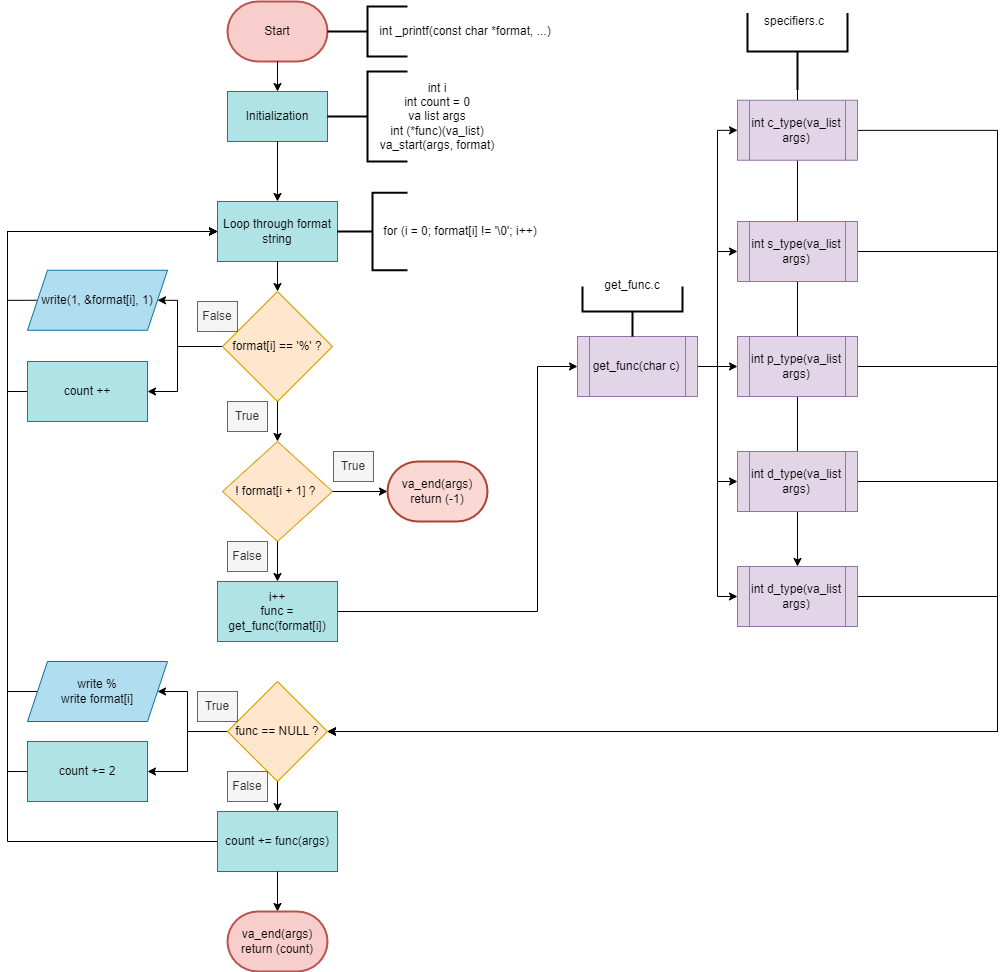

The diagram above was exported from draw.io. Its source (the exported page's mxGraphModel, read from the mxfile embedded in the PNG):
<mxGraphModel dx="1500" dy="887" grid="1" gridSize="10" guides="1" tooltips="1" connect="1" arrows="1" fold="1" page="1" pageScale="1" pageWidth="827" pageHeight="1169" math="0" shadow="0">
  <root>
    <mxCell id="0" />
    <mxCell id="1" parent="0" />
    <mxCell id="eB8kLmbPNaV8ST3g7ngT-3" value="Start" style="strokeWidth=2;html=1;shape=mxgraph.flowchart.terminator;whiteSpace=wrap;fillColor=#f8cecc;strokeColor=#b85450;" parent="1" vertex="1">
      <mxGeometry x="230" y="40" width="100" height="60" as="geometry" />
    </mxCell>
    <mxCell id="eB8kLmbPNaV8ST3g7ngT-4" style="edgeStyle=orthogonalEdgeStyle;rounded=0;orthogonalLoop=1;jettySize=auto;html=1;exitX=0.5;exitY=1;exitDx=0;exitDy=0;exitPerimeter=0;" parent="1" source="eB8kLmbPNaV8ST3g7ngT-3" target="eB8kLmbPNaV8ST3g7ngT-3" edge="1">
      <mxGeometry relative="1" as="geometry" />
    </mxCell>
    <mxCell id="eB8kLmbPNaV8ST3g7ngT-5" value="" style="endArrow=classic;html=1;rounded=0;exitX=0.5;exitY=1;exitDx=0;exitDy=0;exitPerimeter=0;" parent="1" source="eB8kLmbPNaV8ST3g7ngT-3" edge="1">
      <mxGeometry width="50" height="50" relative="1" as="geometry">
        <mxPoint x="240" y="340" as="sourcePoint" />
        <mxPoint x="280" y="130" as="targetPoint" />
      </mxGeometry>
    </mxCell>
    <mxCell id="eB8kLmbPNaV8ST3g7ngT-8" value="" style="strokeWidth=2;html=1;shape=mxgraph.flowchart.annotation_2;align=left;labelPosition=right;pointerEvents=1;" parent="1" vertex="1">
      <mxGeometry x="330" y="45" width="80" height="50" as="geometry" />
    </mxCell>
    <mxCell id="eB8kLmbPNaV8ST3g7ngT-11" value="int _printf(const char *format, ...)" style="text;html=1;align=center;verticalAlign=middle;whiteSpace=wrap;rounded=0;fontStyle=0;fontSize=12;" parent="1" vertex="1">
      <mxGeometry x="370" y="55" width="196" height="30" as="geometry" />
    </mxCell>
    <mxCell id="eB8kLmbPNaV8ST3g7ngT-12" value="Initialization" style="rounded=0;whiteSpace=wrap;html=1;fillColor=#b0e3e6;strokeColor=#0e8088;" parent="1" vertex="1">
      <mxGeometry x="230" y="130" width="100" height="50" as="geometry" />
    </mxCell>
    <mxCell id="eB8kLmbPNaV8ST3g7ngT-13" value="" style="strokeWidth=2;html=1;shape=mxgraph.flowchart.annotation_2;align=left;labelPosition=right;pointerEvents=1;" parent="1" vertex="1">
      <mxGeometry x="330" y="110" width="80" height="90" as="geometry" />
    </mxCell>
    <mxCell id="eB8kLmbPNaV8ST3g7ngT-14" value="int i&lt;div&gt;int count = 0&lt;/div&gt;&lt;div&gt;va list args&lt;/div&gt;&lt;div&gt;int (*func)(va_list)&lt;/div&gt;&lt;div&gt;va_start(args, format)&lt;/div&gt;" style="text;html=1;align=center;verticalAlign=middle;whiteSpace=wrap;rounded=0;" parent="1" vertex="1">
      <mxGeometry x="370" y="111.25" width="140" height="87.5" as="geometry" />
    </mxCell>
    <mxCell id="eB8kLmbPNaV8ST3g7ngT-15" value="" style="endArrow=classic;html=1;rounded=0;exitX=0.5;exitY=1;exitDx=0;exitDy=0;" parent="1" source="eB8kLmbPNaV8ST3g7ngT-12" edge="1">
      <mxGeometry width="50" height="50" relative="1" as="geometry">
        <mxPoint x="260" y="340" as="sourcePoint" />
        <mxPoint x="280" y="240" as="targetPoint" />
      </mxGeometry>
    </mxCell>
    <mxCell id="eB8kLmbPNaV8ST3g7ngT-16" value="Loop through format string" style="rounded=0;whiteSpace=wrap;html=1;fillColor=#b0e3e6;strokeColor=#0e8088;" parent="1" vertex="1">
      <mxGeometry x="220" y="240" width="120" height="60" as="geometry" />
    </mxCell>
    <mxCell id="eB8kLmbPNaV8ST3g7ngT-19" value="" style="strokeWidth=2;html=1;shape=mxgraph.flowchart.annotation_2;align=left;labelPosition=right;pointerEvents=1;" parent="1" vertex="1">
      <mxGeometry x="340" y="231.25" width="70" height="77.5" as="geometry" />
    </mxCell>
    <mxCell id="eB8kLmbPNaV8ST3g7ngT-29" value="for (i = 0; format[i] != '\0'; i++)" style="text;html=1;align=center;verticalAlign=middle;whiteSpace=wrap;rounded=0;" parent="1" vertex="1">
      <mxGeometry x="380" y="255" width="166" height="30" as="geometry" />
    </mxCell>
    <mxCell id="eB8kLmbPNaV8ST3g7ngT-30" value="" style="endArrow=classic;html=1;rounded=0;exitX=0.5;exitY=1;exitDx=0;exitDy=0;" parent="1" source="eB8kLmbPNaV8ST3g7ngT-16" edge="1">
      <mxGeometry width="50" height="50" relative="1" as="geometry">
        <mxPoint x="300" y="340" as="sourcePoint" />
        <mxPoint x="280" y="330" as="targetPoint" />
      </mxGeometry>
    </mxCell>
    <mxCell id="vdBkPmqR82qzY8QdrwAP-27" style="edgeStyle=orthogonalEdgeStyle;rounded=0;orthogonalLoop=1;jettySize=auto;html=1;exitX=0;exitY=0.5;exitDx=0;exitDy=0;entryX=1;entryY=0.5;entryDx=0;entryDy=0;" edge="1" parent="1" source="eB8kLmbPNaV8ST3g7ngT-31" target="eB8kLmbPNaV8ST3g7ngT-144">
      <mxGeometry relative="1" as="geometry">
        <Array as="points">
          <mxPoint x="180" y="385" />
          <mxPoint x="180" y="339" />
        </Array>
      </mxGeometry>
    </mxCell>
    <mxCell id="vdBkPmqR82qzY8QdrwAP-28" style="edgeStyle=orthogonalEdgeStyle;rounded=0;orthogonalLoop=1;jettySize=auto;html=1;exitX=0;exitY=0.5;exitDx=0;exitDy=0;entryX=1;entryY=0.5;entryDx=0;entryDy=0;" edge="1" parent="1" source="eB8kLmbPNaV8ST3g7ngT-31" target="vdBkPmqR82qzY8QdrwAP-21">
      <mxGeometry relative="1" as="geometry">
        <Array as="points">
          <mxPoint x="180" y="385" />
          <mxPoint x="180" y="430" />
        </Array>
      </mxGeometry>
    </mxCell>
    <mxCell id="eB8kLmbPNaV8ST3g7ngT-31" value="&lt;br&gt;format[i]&amp;nbsp;&lt;span style=&quot;background-color: transparent; color: light-dark(rgb(0, 0, 0), rgb(255, 255, 255));&quot;&gt;==&amp;nbsp;&lt;/span&gt;&lt;span style=&quot;background-color: transparent; color: light-dark(rgb(0, 0, 0), rgb(255, 255, 255));&quot;&gt;'%'&amp;nbsp;&lt;/span&gt;&lt;span style=&quot;background-color: transparent; color: light-dark(rgb(0, 0, 0), rgb(255, 255, 255));&quot;&gt;?&lt;/span&gt;&lt;div&gt;&lt;br&gt;&lt;/div&gt;" style="rhombus;whiteSpace=wrap;html=1;fillColor=#ffe6cc;strokeColor=#d79b00;" parent="1" vertex="1">
      <mxGeometry x="225" y="330" width="110" height="110" as="geometry" />
    </mxCell>
    <mxCell id="eB8kLmbPNaV8ST3g7ngT-33" value="False" style="text;html=1;align=center;verticalAlign=middle;whiteSpace=wrap;rounded=0;fillColor=#f5f5f5;fontColor=#333333;strokeColor=#666666;" parent="1" vertex="1">
      <mxGeometry x="200" y="340" width="40" height="30" as="geometry" />
    </mxCell>
    <mxCell id="eB8kLmbPNaV8ST3g7ngT-35" value="" style="endArrow=classic;html=1;rounded=0;exitX=0.5;exitY=1;exitDx=0;exitDy=0;" parent="1" source="eB8kLmbPNaV8ST3g7ngT-31" edge="1">
      <mxGeometry width="50" height="50" relative="1" as="geometry">
        <mxPoint x="320" y="340" as="sourcePoint" />
        <mxPoint x="280" y="480" as="targetPoint" />
      </mxGeometry>
    </mxCell>
    <mxCell id="eB8kLmbPNaV8ST3g7ngT-36" value="True" style="text;html=1;align=center;verticalAlign=middle;whiteSpace=wrap;rounded=0;fillColor=#f5f5f5;fontColor=#333333;strokeColor=#666666;" parent="1" vertex="1">
      <mxGeometry x="230" y="440" width="40" height="30" as="geometry" />
    </mxCell>
    <mxCell id="eB8kLmbPNaV8ST3g7ngT-38" value="&lt;div&gt;&lt;br&gt;&lt;/div&gt;! format[i + 1] ?&amp;nbsp;&lt;div&gt;&lt;br&gt;&lt;/div&gt;" style="rhombus;whiteSpace=wrap;html=1;fillColor=#ffe6cc;strokeColor=#d79b00;" parent="1" vertex="1">
      <mxGeometry x="225" y="480" width="110" height="100" as="geometry" />
    </mxCell>
    <mxCell id="eB8kLmbPNaV8ST3g7ngT-39" value="" style="endArrow=classic;html=1;rounded=0;exitX=1;exitY=0.5;exitDx=0;exitDy=0;entryX=0;entryY=0.5;entryDx=0;entryDy=0;" parent="1" source="eB8kLmbPNaV8ST3g7ngT-38" edge="1">
      <mxGeometry width="50" height="50" relative="1" as="geometry">
        <mxPoint x="320" y="540" as="sourcePoint" />
        <mxPoint x="390" y="530" as="targetPoint" />
      </mxGeometry>
    </mxCell>
    <mxCell id="eB8kLmbPNaV8ST3g7ngT-41" value="True" style="text;html=1;align=center;verticalAlign=middle;whiteSpace=wrap;rounded=0;fillColor=#f5f5f5;fontColor=#333333;strokeColor=#666666;" parent="1" vertex="1">
      <mxGeometry x="336" y="490" width="40" height="30" as="geometry" />
    </mxCell>
    <mxCell id="eB8kLmbPNaV8ST3g7ngT-42" value="" style="endArrow=classic;html=1;rounded=0;exitX=0.5;exitY=1;exitDx=0;exitDy=0;" parent="1" source="eB8kLmbPNaV8ST3g7ngT-38" edge="1">
      <mxGeometry width="50" height="50" relative="1" as="geometry">
        <mxPoint x="320" y="540" as="sourcePoint" />
        <mxPoint x="280" y="620" as="targetPoint" />
      </mxGeometry>
    </mxCell>
    <mxCell id="vdBkPmqR82qzY8QdrwAP-2" style="edgeStyle=orthogonalEdgeStyle;rounded=0;orthogonalLoop=1;jettySize=auto;html=1;exitX=1;exitY=0.5;exitDx=0;exitDy=0;entryX=0;entryY=0.5;entryDx=0;entryDy=0;" edge="1" parent="1" source="eB8kLmbPNaV8ST3g7ngT-43" target="eB8kLmbPNaV8ST3g7ngT-75">
      <mxGeometry relative="1" as="geometry">
        <Array as="points">
          <mxPoint x="540" y="650" />
          <mxPoint x="540" y="405" />
        </Array>
      </mxGeometry>
    </mxCell>
    <mxCell id="eB8kLmbPNaV8ST3g7ngT-43" value="&lt;div&gt;&lt;div&gt;i++&lt;/div&gt;&lt;div&gt;func = get_func(format[i])&lt;/div&gt;&lt;/div&gt;" style="rounded=0;whiteSpace=wrap;html=1;fillColor=#b0e3e6;strokeColor=#0e8088;" parent="1" vertex="1">
      <mxGeometry x="220" y="620" width="120" height="60" as="geometry" />
    </mxCell>
    <mxCell id="vdBkPmqR82qzY8QdrwAP-18" style="edgeStyle=orthogonalEdgeStyle;rounded=0;orthogonalLoop=1;jettySize=auto;html=1;exitX=0;exitY=0.5;exitDx=0;exitDy=0;entryX=1;entryY=0.5;entryDx=0;entryDy=0;" edge="1" parent="1" source="eB8kLmbPNaV8ST3g7ngT-51" target="vdBkPmqR82qzY8QdrwAP-17">
      <mxGeometry relative="1" as="geometry">
        <Array as="points">
          <mxPoint x="190" y="770" />
          <mxPoint x="190" y="810" />
        </Array>
      </mxGeometry>
    </mxCell>
    <mxCell id="vdBkPmqR82qzY8QdrwAP-24" style="edgeStyle=orthogonalEdgeStyle;rounded=0;orthogonalLoop=1;jettySize=auto;html=1;exitX=0;exitY=0.5;exitDx=0;exitDy=0;entryX=1;entryY=0.5;entryDx=0;entryDy=0;" edge="1" parent="1" source="eB8kLmbPNaV8ST3g7ngT-51" target="eB8kLmbPNaV8ST3g7ngT-146">
      <mxGeometry relative="1" as="geometry">
        <Array as="points">
          <mxPoint x="190" y="770" />
          <mxPoint x="190" y="730" />
        </Array>
      </mxGeometry>
    </mxCell>
    <mxCell id="eB8kLmbPNaV8ST3g7ngT-51" value="func == NULL ?" style="rhombus;whiteSpace=wrap;html=1;fillColor=#ffe6cc;strokeColor=#d79b00;" parent="1" vertex="1">
      <mxGeometry x="230" y="720" width="100" height="100" as="geometry" />
    </mxCell>
    <mxCell id="eB8kLmbPNaV8ST3g7ngT-53" value="False" style="text;html=1;align=center;verticalAlign=middle;whiteSpace=wrap;rounded=0;fillColor=#f5f5f5;fontColor=#333333;strokeColor=#666666;" parent="1" vertex="1">
      <mxGeometry x="230" y="580" width="40" height="30" as="geometry" />
    </mxCell>
    <mxCell id="eB8kLmbPNaV8ST3g7ngT-54" value="True" style="text;html=1;align=center;verticalAlign=middle;whiteSpace=wrap;rounded=0;fillColor=#f5f5f5;fontColor=#333333;strokeColor=#666666;" parent="1" vertex="1">
      <mxGeometry x="200" y="730" width="40" height="30" as="geometry" />
    </mxCell>
    <mxCell id="eB8kLmbPNaV8ST3g7ngT-56" value="" style="endArrow=classic;html=1;rounded=0;exitX=0.5;exitY=1;exitDx=0;exitDy=0;" parent="1" source="eB8kLmbPNaV8ST3g7ngT-51" edge="1">
      <mxGeometry width="50" height="50" relative="1" as="geometry">
        <mxPoint x="280" y="640" as="sourcePoint" />
        <mxPoint x="280" y="850" as="targetPoint" />
      </mxGeometry>
    </mxCell>
    <mxCell id="eB8kLmbPNaV8ST3g7ngT-57" value="False" style="text;html=1;align=center;verticalAlign=middle;whiteSpace=wrap;rounded=0;fillColor=#f5f5f5;fontColor=#333333;strokeColor=#666666;" parent="1" vertex="1">
      <mxGeometry x="230" y="810" width="40" height="30" as="geometry" />
    </mxCell>
    <mxCell id="vdBkPmqR82qzY8QdrwAP-29" style="edgeStyle=orthogonalEdgeStyle;rounded=0;orthogonalLoop=1;jettySize=auto;html=1;exitX=0;exitY=0.5;exitDx=0;exitDy=0;entryX=0;entryY=0.5;entryDx=0;entryDy=0;" edge="1" parent="1" source="eB8kLmbPNaV8ST3g7ngT-61" target="eB8kLmbPNaV8ST3g7ngT-16">
      <mxGeometry relative="1" as="geometry">
        <Array as="points">
          <mxPoint x="10" y="880" />
          <mxPoint x="10" y="270" />
        </Array>
      </mxGeometry>
    </mxCell>
    <mxCell id="eB8kLmbPNaV8ST3g7ngT-61" value="count += func(args)" style="rounded=0;whiteSpace=wrap;html=1;fillColor=#b0e3e6;strokeColor=#0e8088;" parent="1" vertex="1">
      <mxGeometry x="220" y="850" width="120" height="60" as="geometry" />
    </mxCell>
    <mxCell id="eB8kLmbPNaV8ST3g7ngT-62" value="" style="endArrow=classic;html=1;rounded=0;exitX=0.5;exitY=1;exitDx=0;exitDy=0;" parent="1" source="eB8kLmbPNaV8ST3g7ngT-61" edge="1">
      <mxGeometry width="50" height="50" relative="1" as="geometry">
        <mxPoint x="380" y="840" as="sourcePoint" />
        <mxPoint x="280" y="950" as="targetPoint" />
      </mxGeometry>
    </mxCell>
    <mxCell id="eB8kLmbPNaV8ST3g7ngT-63" value="&lt;div&gt;va_end(args)&lt;/div&gt;&lt;div&gt;return (count)&lt;/div&gt;" style="strokeWidth=2;html=1;shape=mxgraph.flowchart.terminator;whiteSpace=wrap;fillColor=#f8cecc;strokeColor=#b85450;" parent="1" vertex="1">
      <mxGeometry x="230" y="950" width="100" height="60" as="geometry" />
    </mxCell>
    <mxCell id="vdBkPmqR82qzY8QdrwAP-3" style="edgeStyle=orthogonalEdgeStyle;rounded=0;orthogonalLoop=1;jettySize=auto;html=1;exitX=1;exitY=0.5;exitDx=0;exitDy=0;entryX=0;entryY=0.5;entryDx=0;entryDy=0;" edge="1" parent="1" source="eB8kLmbPNaV8ST3g7ngT-75" target="eB8kLmbPNaV8ST3g7ngT-103">
      <mxGeometry relative="1" as="geometry" />
    </mxCell>
    <mxCell id="vdBkPmqR82qzY8QdrwAP-4" style="edgeStyle=orthogonalEdgeStyle;rounded=0;orthogonalLoop=1;jettySize=auto;html=1;exitX=1;exitY=0.5;exitDx=0;exitDy=0;entryX=0;entryY=0.5;entryDx=0;entryDy=0;" edge="1" parent="1" source="eB8kLmbPNaV8ST3g7ngT-75" target="eB8kLmbPNaV8ST3g7ngT-102">
      <mxGeometry relative="1" as="geometry" />
    </mxCell>
    <mxCell id="vdBkPmqR82qzY8QdrwAP-5" style="edgeStyle=orthogonalEdgeStyle;rounded=0;orthogonalLoop=1;jettySize=auto;html=1;exitX=1;exitY=0.5;exitDx=0;exitDy=0;entryX=0;entryY=0.5;entryDx=0;entryDy=0;" edge="1" parent="1" source="eB8kLmbPNaV8ST3g7ngT-75" target="eB8kLmbPNaV8ST3g7ngT-101">
      <mxGeometry relative="1" as="geometry" />
    </mxCell>
    <mxCell id="vdBkPmqR82qzY8QdrwAP-6" style="edgeStyle=orthogonalEdgeStyle;rounded=0;orthogonalLoop=1;jettySize=auto;html=1;exitX=1;exitY=0.5;exitDx=0;exitDy=0;entryX=0;entryY=0.5;entryDx=0;entryDy=0;" edge="1" parent="1" source="eB8kLmbPNaV8ST3g7ngT-75" target="eB8kLmbPNaV8ST3g7ngT-104">
      <mxGeometry relative="1" as="geometry" />
    </mxCell>
    <mxCell id="vdBkPmqR82qzY8QdrwAP-7" style="edgeStyle=orthogonalEdgeStyle;rounded=0;orthogonalLoop=1;jettySize=auto;html=1;exitX=1;exitY=0.5;exitDx=0;exitDy=0;entryX=0;entryY=0.5;entryDx=0;entryDy=0;" edge="1" parent="1" source="eB8kLmbPNaV8ST3g7ngT-75" target="eB8kLmbPNaV8ST3g7ngT-105">
      <mxGeometry relative="1" as="geometry" />
    </mxCell>
    <mxCell id="eB8kLmbPNaV8ST3g7ngT-75" value="&lt;div&gt;get_func(char c)&lt;/div&gt;" style="shape=process;whiteSpace=wrap;html=1;backgroundOutline=1;fillColor=#e1d5e7;strokeColor=#9673a6;" parent="1" vertex="1">
      <mxGeometry x="580" y="375" width="120" height="60" as="geometry" />
    </mxCell>
    <mxCell id="vdBkPmqR82qzY8QdrwAP-9" style="edgeStyle=orthogonalEdgeStyle;rounded=0;orthogonalLoop=1;jettySize=auto;html=1;entryX=1;entryY=0.5;entryDx=0;entryDy=0;" edge="1" parent="1" source="eB8kLmbPNaV8ST3g7ngT-101" target="eB8kLmbPNaV8ST3g7ngT-51">
      <mxGeometry relative="1" as="geometry">
        <Array as="points">
          <mxPoint x="1000" y="169" />
          <mxPoint x="1000" y="770" />
        </Array>
      </mxGeometry>
    </mxCell>
    <mxCell id="vdBkPmqR82qzY8QdrwAP-11" style="edgeStyle=orthogonalEdgeStyle;rounded=0;orthogonalLoop=1;jettySize=auto;html=1;exitX=1;exitY=0.5;exitDx=0;exitDy=0;entryX=1;entryY=0.5;entryDx=0;entryDy=0;" edge="1" parent="1" source="eB8kLmbPNaV8ST3g7ngT-102" target="eB8kLmbPNaV8ST3g7ngT-51">
      <mxGeometry relative="1" as="geometry">
        <Array as="points">
          <mxPoint x="1000" y="290" />
          <mxPoint x="1000" y="770" />
        </Array>
      </mxGeometry>
    </mxCell>
    <mxCell id="vdBkPmqR82qzY8QdrwAP-13" style="edgeStyle=orthogonalEdgeStyle;rounded=0;orthogonalLoop=1;jettySize=auto;html=1;exitX=1;exitY=0.5;exitDx=0;exitDy=0;entryX=1;entryY=0.5;entryDx=0;entryDy=0;" edge="1" parent="1" source="eB8kLmbPNaV8ST3g7ngT-103" target="eB8kLmbPNaV8ST3g7ngT-51">
      <mxGeometry relative="1" as="geometry">
        <Array as="points">
          <mxPoint x="1000" y="405" />
          <mxPoint x="1000" y="770" />
        </Array>
      </mxGeometry>
    </mxCell>
    <mxCell id="vdBkPmqR82qzY8QdrwAP-14" style="edgeStyle=orthogonalEdgeStyle;rounded=0;orthogonalLoop=1;jettySize=auto;html=1;exitX=1;exitY=0.5;exitDx=0;exitDy=0;entryX=1;entryY=0.5;entryDx=0;entryDy=0;" edge="1" parent="1" source="eB8kLmbPNaV8ST3g7ngT-104" target="eB8kLmbPNaV8ST3g7ngT-51">
      <mxGeometry relative="1" as="geometry">
        <Array as="points">
          <mxPoint x="1000" y="520" />
          <mxPoint x="1000" y="770" />
        </Array>
      </mxGeometry>
    </mxCell>
    <mxCell id="vdBkPmqR82qzY8QdrwAP-31" style="edgeStyle=orthogonalEdgeStyle;rounded=0;orthogonalLoop=1;jettySize=auto;html=1;exitX=0;exitY=0.5;exitDx=0;exitDy=0;entryX=0;entryY=0.5;entryDx=0;entryDy=0;" edge="1" parent="1" source="eB8kLmbPNaV8ST3g7ngT-144" target="eB8kLmbPNaV8ST3g7ngT-16">
      <mxGeometry relative="1" as="geometry">
        <Array as="points">
          <mxPoint x="10" y="339" />
          <mxPoint x="10" y="270" />
        </Array>
      </mxGeometry>
    </mxCell>
    <mxCell id="eB8kLmbPNaV8ST3g7ngT-144" value="&lt;br&gt;write(1, &amp;amp;format[i], 1)&lt;div&gt;&lt;br&gt;&lt;/div&gt;" style="shape=parallelogram;perimeter=parallelogramPerimeter;whiteSpace=wrap;html=1;fixedSize=1;fillColor=#b1ddf0;strokeColor=#10739e;" parent="1" vertex="1">
      <mxGeometry x="30" y="308.75" width="140" height="60" as="geometry" />
    </mxCell>
    <mxCell id="vdBkPmqR82qzY8QdrwAP-30" style="edgeStyle=orthogonalEdgeStyle;rounded=0;orthogonalLoop=1;jettySize=auto;html=1;exitX=0;exitY=0.5;exitDx=0;exitDy=0;entryX=0;entryY=0.5;entryDx=0;entryDy=0;" edge="1" parent="1" source="eB8kLmbPNaV8ST3g7ngT-146" target="eB8kLmbPNaV8ST3g7ngT-16">
      <mxGeometry relative="1" as="geometry">
        <Array as="points">
          <mxPoint x="10" y="730" />
          <mxPoint x="10" y="270" />
        </Array>
      </mxGeometry>
    </mxCell>
    <mxCell id="eB8kLmbPNaV8ST3g7ngT-146" value="write %&lt;div&gt;write format[i]&lt;/div&gt;" style="shape=parallelogram;perimeter=parallelogramPerimeter;whiteSpace=wrap;html=1;fixedSize=1;fillColor=#b1ddf0;strokeColor=#10739e;" parent="1" vertex="1">
      <mxGeometry x="30" y="700" width="140" height="60" as="geometry" />
    </mxCell>
    <mxCell id="vdBkPmqR82qzY8QdrwAP-15" style="edgeStyle=orthogonalEdgeStyle;rounded=0;orthogonalLoop=1;jettySize=auto;html=1;exitX=1;exitY=0.5;exitDx=0;exitDy=0;entryX=1;entryY=0.5;entryDx=0;entryDy=0;" edge="1" parent="1" source="eB8kLmbPNaV8ST3g7ngT-105" target="eB8kLmbPNaV8ST3g7ngT-51">
      <mxGeometry relative="1" as="geometry">
        <Array as="points">
          <mxPoint x="1000" y="635" />
          <mxPoint x="1000" y="770" />
        </Array>
      </mxGeometry>
    </mxCell>
    <mxCell id="vdBkPmqR82qzY8QdrwAP-32" style="edgeStyle=orthogonalEdgeStyle;rounded=0;orthogonalLoop=1;jettySize=auto;html=1;exitX=0;exitY=0.5;exitDx=0;exitDy=0;entryX=0;entryY=0.5;entryDx=0;entryDy=0;" edge="1" parent="1" source="vdBkPmqR82qzY8QdrwAP-17" target="eB8kLmbPNaV8ST3g7ngT-16">
      <mxGeometry relative="1" as="geometry" />
    </mxCell>
    <mxCell id="vdBkPmqR82qzY8QdrwAP-17" value="count += 2" style="rounded=0;whiteSpace=wrap;html=1;fillColor=#b0e3e6;strokeColor=#0e8088;" vertex="1" parent="1">
      <mxGeometry x="30" y="780" width="120" height="60" as="geometry" />
    </mxCell>
    <mxCell id="vdBkPmqR82qzY8QdrwAP-33" style="edgeStyle=orthogonalEdgeStyle;rounded=0;orthogonalLoop=1;jettySize=auto;html=1;exitX=0;exitY=0.5;exitDx=0;exitDy=0;entryX=0;entryY=0.5;entryDx=0;entryDy=0;" edge="1" parent="1" source="vdBkPmqR82qzY8QdrwAP-21" target="eB8kLmbPNaV8ST3g7ngT-16">
      <mxGeometry relative="1" as="geometry" />
    </mxCell>
    <mxCell id="vdBkPmqR82qzY8QdrwAP-21" value="count ++" style="rounded=0;whiteSpace=wrap;html=1;fillColor=#b0e3e6;strokeColor=#0e8088;" vertex="1" parent="1">
      <mxGeometry x="30" y="400" width="120" height="60" as="geometry" />
    </mxCell>
    <mxCell id="vdBkPmqR82qzY8QdrwAP-34" value="" style="strokeWidth=2;html=1;shape=mxgraph.flowchart.annotation_2;align=left;labelPosition=right;pointerEvents=1;rotation=-90;" vertex="1" parent="1">
      <mxGeometry x="610" y="300" width="50" height="100" as="geometry" />
    </mxCell>
    <mxCell id="vdBkPmqR82qzY8QdrwAP-38" style="edgeStyle=orthogonalEdgeStyle;rounded=0;orthogonalLoop=1;jettySize=auto;html=1;exitX=0;exitY=0.5;exitDx=0;exitDy=0;exitPerimeter=0;entryX=0.5;entryY=0;entryDx=0;entryDy=0;" edge="1" parent="1" source="vdBkPmqR82qzY8QdrwAP-37" target="eB8kLmbPNaV8ST3g7ngT-105">
      <mxGeometry relative="1" as="geometry" />
    </mxCell>
    <mxCell id="vdBkPmqR82qzY8QdrwAP-37" value="" style="strokeWidth=2;html=1;shape=mxgraph.flowchart.annotation_2;align=left;labelPosition=right;pointerEvents=1;rotation=-90;" vertex="1" parent="1">
      <mxGeometry x="761.5" y="40" width="77" height="100" as="geometry" />
    </mxCell>
    <mxCell id="eB8kLmbPNaV8ST3g7ngT-101" value="int c_type(va_list args)" style="shape=process;whiteSpace=wrap;html=1;backgroundOutline=1;fillColor=#e1d5e7;strokeColor=#9673a6;" parent="1" vertex="1">
      <mxGeometry x="740" y="138.75" width="120" height="60" as="geometry" />
    </mxCell>
    <mxCell id="eB8kLmbPNaV8ST3g7ngT-102" value="int s_type(va_list args)" style="shape=process;whiteSpace=wrap;html=1;backgroundOutline=1;fillColor=#e1d5e7;strokeColor=#9673a6;" parent="1" vertex="1">
      <mxGeometry x="740" y="260" width="120" height="60" as="geometry" />
    </mxCell>
    <mxCell id="eB8kLmbPNaV8ST3g7ngT-103" value="int p_type(va_list args)" style="shape=process;whiteSpace=wrap;html=1;backgroundOutline=1;fillColor=#e1d5e7;strokeColor=#9673a6;" parent="1" vertex="1">
      <mxGeometry x="740" y="375" width="120" height="60" as="geometry" />
    </mxCell>
    <mxCell id="eB8kLmbPNaV8ST3g7ngT-104" value="int d_type(va_list args)" style="shape=process;whiteSpace=wrap;html=1;backgroundOutline=1;fillColor=#e1d5e7;strokeColor=#9673a6;" parent="1" vertex="1">
      <mxGeometry x="740" y="490" width="120" height="60" as="geometry" />
    </mxCell>
    <mxCell id="eB8kLmbPNaV8ST3g7ngT-105" value="int d_type(va_list args)" style="shape=process;whiteSpace=wrap;html=1;backgroundOutline=1;fillColor=#e1d5e7;strokeColor=#9673a6;" parent="1" vertex="1">
      <mxGeometry x="740" y="605" width="120" height="60" as="geometry" />
    </mxCell>
    <mxCell id="vdBkPmqR82qzY8QdrwAP-39" value="specifiers.c" style="text;html=1;align=center;verticalAlign=middle;whiteSpace=wrap;rounded=0;" vertex="1" parent="1">
      <mxGeometry x="767" y="45" width="60" height="30" as="geometry" />
    </mxCell>
    <mxCell id="vdBkPmqR82qzY8QdrwAP-40" value="get_func.c" style="text;html=1;align=center;verticalAlign=middle;whiteSpace=wrap;rounded=0;" vertex="1" parent="1">
      <mxGeometry x="605" y="308.75" width="60" height="30" as="geometry" />
    </mxCell>
    <mxCell id="vdBkPmqR82qzY8QdrwAP-41" value="&lt;div&gt;va_end(args)&lt;/div&gt;return (-1)" style="strokeWidth=2;html=1;shape=mxgraph.flowchart.terminator;whiteSpace=wrap;fillColor=#fad9d5;strokeColor=#ae4132;" vertex="1" parent="1">
      <mxGeometry x="390" y="500" width="100" height="60" as="geometry" />
    </mxCell>
  </root>
</mxGraphModel>